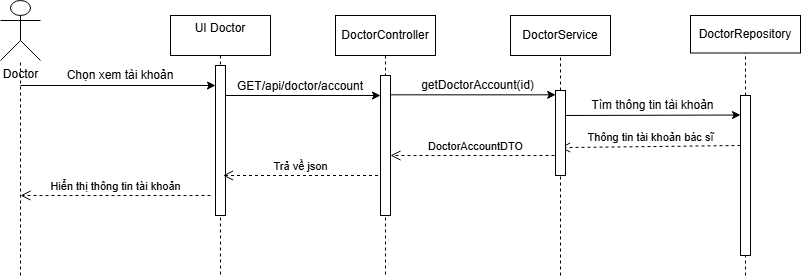

The diagram above was exported from draw.io. Its source (the exported page's mxGraphModel, read from the mxfile embedded in the PNG):
<mxGraphModel dx="1164" dy="620" grid="1" gridSize="10" guides="1" tooltips="1" connect="1" arrows="1" fold="1" page="1" pageScale="1" pageWidth="850" pageHeight="1100" math="0" shadow="0">
  <root>
    <mxCell id="0" />
    <mxCell id="1" parent="0" />
    <mxCell id="aM9ryv3xv72pqoxQDRHE-1" value="DoctorController" style="shape=umlLifeline;perimeter=lifelinePerimeter;whiteSpace=wrap;html=1;container=0;dropTarget=0;collapsible=0;recursiveResize=0;outlineConnect=0;portConstraint=eastwest;newEdgeStyle={&quot;edgeStyle&quot;:&quot;elbowEdgeStyle&quot;,&quot;elbow&quot;:&quot;vertical&quot;,&quot;curved&quot;:0,&quot;rounded&quot;:0};" parent="1" vertex="1">
      <mxGeometry x="375" y="20" width="100" height="260" as="geometry" />
    </mxCell>
    <mxCell id="aM9ryv3xv72pqoxQDRHE-2" value="" style="html=1;points=[];perimeter=orthogonalPerimeter;outlineConnect=0;targetShapes=umlLifeline;portConstraint=eastwest;newEdgeStyle={&quot;edgeStyle&quot;:&quot;elbowEdgeStyle&quot;,&quot;elbow&quot;:&quot;vertical&quot;,&quot;curved&quot;:0,&quot;rounded&quot;:0};" parent="aM9ryv3xv72pqoxQDRHE-1" vertex="1">
      <mxGeometry x="45" y="60" width="10" height="140" as="geometry" />
    </mxCell>
    <mxCell id="aM9ryv3xv72pqoxQDRHE-5" value="UI Doctor&lt;div&gt;&lt;br&gt;&lt;/div&gt;" style="shape=umlLifeline;perimeter=lifelinePerimeter;whiteSpace=wrap;html=1;container=0;dropTarget=0;collapsible=0;recursiveResize=0;outlineConnect=0;portConstraint=eastwest;newEdgeStyle={&quot;edgeStyle&quot;:&quot;elbowEdgeStyle&quot;,&quot;elbow&quot;:&quot;vertical&quot;,&quot;curved&quot;:0,&quot;rounded&quot;:0};" parent="1" vertex="1">
      <mxGeometry x="210" y="20" width="100" height="260" as="geometry" />
    </mxCell>
    <mxCell id="aM9ryv3xv72pqoxQDRHE-6" value="" style="html=1;points=[];perimeter=orthogonalPerimeter;outlineConnect=0;targetShapes=umlLifeline;portConstraint=eastwest;newEdgeStyle={&quot;edgeStyle&quot;:&quot;elbowEdgeStyle&quot;,&quot;elbow&quot;:&quot;vertical&quot;,&quot;curved&quot;:0,&quot;rounded&quot;:0};" parent="aM9ryv3xv72pqoxQDRHE-5" vertex="1">
      <mxGeometry x="45" y="50" width="10" height="150" as="geometry" />
    </mxCell>
    <mxCell id="TeL9BEkiyAfKE0Llmul_-1" value="&lt;div&gt;Doctor&lt;/div&gt;" style="shape=umlActor;verticalLabelPosition=bottom;verticalAlign=top;html=1;outlineConnect=0;gradientColor=none;perimeterSpacing=0;labelBackgroundColor=default;" parent="1" vertex="1">
      <mxGeometry x="40" y="5" width="40" height="60" as="geometry" />
    </mxCell>
    <mxCell id="TeL9BEkiyAfKE0Llmul_-17" value="" style="endArrow=classic;html=1;rounded=0;" parent="1" target="aM9ryv3xv72pqoxQDRHE-6" edge="1">
      <mxGeometry width="50" height="50" relative="1" as="geometry">
        <mxPoint x="60" y="90" as="sourcePoint" />
        <mxPoint x="229.5" y="90" as="targetPoint" />
        <Array as="points">
          <mxPoint x="120" y="90" />
        </Array>
      </mxGeometry>
    </mxCell>
    <mxCell id="TeL9BEkiyAfKE0Llmul_-24" value="" style="endArrow=none;dashed=1;html=1;rounded=0;" parent="1" target="TeL9BEkiyAfKE0Llmul_-1" edge="1">
      <mxGeometry width="50" height="50" relative="1" as="geometry">
        <mxPoint x="60" y="280" as="sourcePoint" />
        <mxPoint x="140" y="130" as="targetPoint" />
        <Array as="points" />
      </mxGeometry>
    </mxCell>
    <mxCell id="TeL9BEkiyAfKE0Llmul_-25" value="Chọn xem tài khoản" style="text;html=1;whiteSpace=wrap;strokeColor=none;fillColor=none;align=center;verticalAlign=middle;rounded=0;" parent="1" vertex="1">
      <mxGeometry x="80" y="65" width="160" height="30" as="geometry" />
    </mxCell>
    <mxCell id="TeL9BEkiyAfKE0Llmul_-29" value="" style="edgeStyle=none;orthogonalLoop=1;jettySize=auto;html=1;rounded=0;" parent="1" edge="1" source="aM9ryv3xv72pqoxQDRHE-6">
      <mxGeometry width="100" relative="1" as="geometry">
        <mxPoint x="270" y="100" as="sourcePoint" />
        <mxPoint x="420" y="100" as="targetPoint" />
        <Array as="points" />
      </mxGeometry>
    </mxCell>
    <mxCell id="TeL9BEkiyAfKE0Llmul_-30" value="GET/api/doctor/account&lt;div&gt;&lt;br&gt;&lt;div&gt;&lt;br&gt;&lt;/div&gt;&lt;/div&gt;" style="text;html=1;whiteSpace=wrap;strokeColor=none;fillColor=none;align=center;verticalAlign=middle;rounded=0;" parent="1" vertex="1">
      <mxGeometry x="310" y="95" width="60" height="20" as="geometry" />
    </mxCell>
    <mxCell id="TeL9BEkiyAfKE0Llmul_-33" value="DoctorService" style="rounded=0;whiteSpace=wrap;html=1;" parent="1" vertex="1">
      <mxGeometry x="550" y="20" width="100" height="40" as="geometry" />
    </mxCell>
    <mxCell id="TeL9BEkiyAfKE0Llmul_-37" value="" style="endArrow=none;dashed=1;html=1;rounded=0;entryX=0.5;entryY=1;entryDx=0;entryDy=0;" parent="1" source="4nAHhgVTt6nfYWBRVA3F-21" target="TeL9BEkiyAfKE0Llmul_-33" edge="1">
      <mxGeometry width="50" height="50" relative="1" as="geometry">
        <mxPoint x="600" y="610" as="sourcePoint" />
        <mxPoint x="580" y="290" as="targetPoint" />
      </mxGeometry>
    </mxCell>
    <mxCell id="TeL9BEkiyAfKE0Llmul_-38" value="" style="endArrow=classic;html=1;rounded=0;entryX=0.016;entryY=0.051;entryDx=0;entryDy=0;entryPerimeter=0;" parent="1" source="aM9ryv3xv72pqoxQDRHE-2" target="4nAHhgVTt6nfYWBRVA3F-21" edge="1">
      <mxGeometry width="50" height="50" relative="1" as="geometry">
        <mxPoint x="440" y="100" as="sourcePoint" />
        <mxPoint x="590" y="110" as="targetPoint" />
      </mxGeometry>
    </mxCell>
    <mxCell id="TeL9BEkiyAfKE0Llmul_-39" value="getDoctorAccount(id)" style="text;html=1;whiteSpace=wrap;strokeColor=none;fillColor=none;align=center;verticalAlign=middle;rounded=0;" parent="1" vertex="1">
      <mxGeometry x="490" y="80" width="55" height="20" as="geometry" />
    </mxCell>
    <mxCell id="TeL9BEkiyAfKE0Llmul_-42" value="DoctorRepository" style="rounded=0;whiteSpace=wrap;html=1;" parent="1" vertex="1">
      <mxGeometry x="730" y="20" width="110" height="37.5" as="geometry" />
    </mxCell>
    <mxCell id="TeL9BEkiyAfKE0Llmul_-43" value="" style="endArrow=none;dashed=1;html=1;rounded=0;entryX=0.5;entryY=1;entryDx=0;entryDy=0;" parent="1" source="4nAHhgVTt6nfYWBRVA3F-23" target="TeL9BEkiyAfKE0Llmul_-42" edge="1">
      <mxGeometry width="50" height="50" relative="1" as="geometry">
        <mxPoint x="780" y="600" as="sourcePoint" />
        <mxPoint x="770" y="70" as="targetPoint" />
      </mxGeometry>
    </mxCell>
    <mxCell id="TeL9BEkiyAfKE0Llmul_-44" value="" style="endArrow=classic;html=1;rounded=0;entryX=0.129;entryY=0.122;entryDx=0;entryDy=0;entryPerimeter=0;" parent="1" edge="1">
      <mxGeometry width="50" height="50" relative="1" as="geometry">
        <mxPoint x="598.71" y="120" as="sourcePoint" />
        <mxPoint x="780" y="119.51999999999998" as="targetPoint" />
      </mxGeometry>
    </mxCell>
    <mxCell id="TeL9BEkiyAfKE0Llmul_-45" value="Tìm thông tin tài khoản" style="text;html=1;whiteSpace=wrap;strokeColor=none;fillColor=none;align=center;verticalAlign=middle;rounded=0;" parent="1" vertex="1">
      <mxGeometry x="605" y="100" width="175" height="20" as="geometry" />
    </mxCell>
    <mxCell id="TeL9BEkiyAfKE0Llmul_-49" value="Thông tin tài khoản bác sĩ" style="html=1;verticalAlign=bottom;endArrow=open;dashed=1;endSize=8;curved=0;rounded=0;entryX=0.457;entryY=0.672;entryDx=0;entryDy=0;entryPerimeter=0;" parent="1" target="4nAHhgVTt6nfYWBRVA3F-21" edge="1">
      <mxGeometry relative="1" as="geometry">
        <mxPoint x="780" y="150" as="sourcePoint" />
        <mxPoint x="600" y="150" as="targetPoint" />
      </mxGeometry>
    </mxCell>
    <mxCell id="4nAHhgVTt6nfYWBRVA3F-3" value="DoctorAccountDTO" style="html=1;verticalAlign=bottom;endArrow=open;dashed=1;endSize=8;curved=0;rounded=0;" parent="1" edge="1">
      <mxGeometry relative="1" as="geometry">
        <mxPoint x="600" y="160" as="sourcePoint" />
        <mxPoint x="430" y="160" as="targetPoint" />
      </mxGeometry>
    </mxCell>
    <mxCell id="4nAHhgVTt6nfYWBRVA3F-5" value="Trả về json" style="html=1;verticalAlign=bottom;endArrow=open;dashed=1;endSize=8;curved=0;rounded=0;" parent="1" edge="1">
      <mxGeometry x="0.0065" relative="1" as="geometry">
        <mxPoint x="417.5" y="180" as="sourcePoint" />
        <mxPoint x="262.5" y="180" as="targetPoint" />
        <mxPoint as="offset" />
      </mxGeometry>
    </mxCell>
    <mxCell id="4nAHhgVTt6nfYWBRVA3F-7" value="Hiển thị thông tin tài khoản" style="html=1;verticalAlign=bottom;endArrow=open;dashed=1;endSize=8;curved=0;rounded=0;" parent="1" edge="1">
      <mxGeometry relative="1" as="geometry">
        <mxPoint x="250" y="200" as="sourcePoint" />
        <mxPoint x="60" y="200" as="targetPoint" />
        <mxPoint as="offset" />
      </mxGeometry>
    </mxCell>
    <mxCell id="4nAHhgVTt6nfYWBRVA3F-22" value="" style="endArrow=none;dashed=1;html=1;rounded=0;entryX=0.5;entryY=1;entryDx=0;entryDy=0;" parent="1" target="4nAHhgVTt6nfYWBRVA3F-21" edge="1">
      <mxGeometry width="50" height="50" relative="1" as="geometry">
        <mxPoint x="600" y="280" as="sourcePoint" />
        <mxPoint x="600" y="60" as="targetPoint" />
      </mxGeometry>
    </mxCell>
    <mxCell id="4nAHhgVTt6nfYWBRVA3F-21" value="" style="whiteSpace=wrap;html=1;" parent="1" vertex="1">
      <mxGeometry x="595" y="95" width="10" height="85" as="geometry" />
    </mxCell>
    <mxCell id="4nAHhgVTt6nfYWBRVA3F-24" value="" style="endArrow=none;dashed=1;html=1;rounded=0;entryX=0.5;entryY=1;entryDx=0;entryDy=0;" parent="1" target="4nAHhgVTt6nfYWBRVA3F-23" edge="1">
      <mxGeometry width="50" height="50" relative="1" as="geometry">
        <mxPoint x="785" y="280" as="sourcePoint" />
        <mxPoint x="780" y="58" as="targetPoint" />
        <Array as="points" />
      </mxGeometry>
    </mxCell>
    <mxCell id="4nAHhgVTt6nfYWBRVA3F-23" value="" style="whiteSpace=wrap;html=1;" parent="1" vertex="1">
      <mxGeometry x="780" y="100" width="10" height="160" as="geometry" />
    </mxCell>
  </root>
</mxGraphModel>